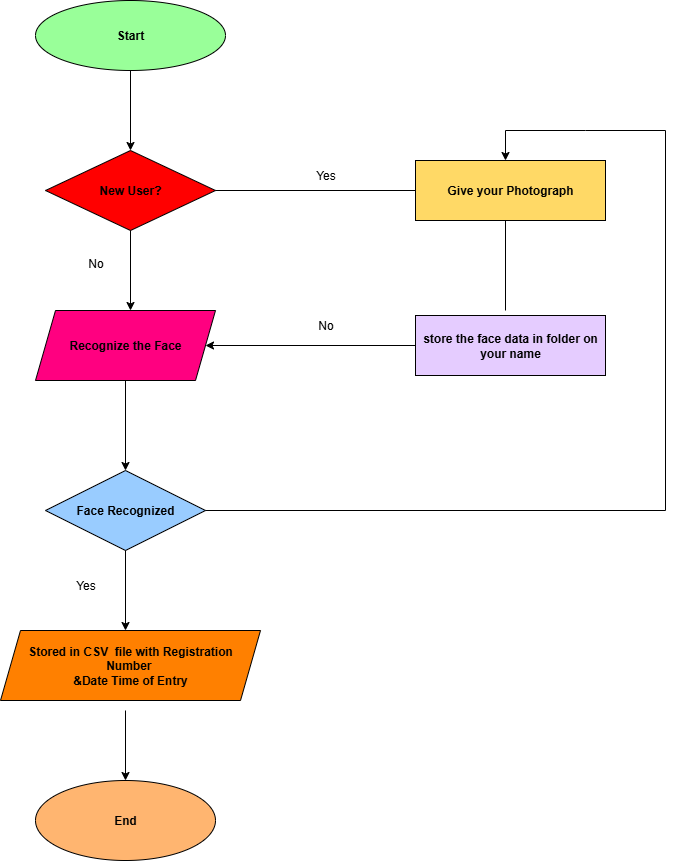

The diagram above was exported from draw.io. Its source (the exported page's mxGraphModel, read from the mxfile embedded in the PNG):
<mxGraphModel dx="1042" dy="562" grid="1" gridSize="10" guides="1" tooltips="1" connect="1" arrows="1" fold="1" page="1" pageScale="1" pageWidth="850" pageHeight="1100" background="none" math="0" shadow="0" adaptiveColors="none">
  <root>
    <mxCell id="0" />
    <mxCell id="1" parent="0" />
    <mxCell id="e0dpgmhP5i_vB98q50n1-1" value="&lt;b&gt;Start&lt;/b&gt;" style="ellipse;whiteSpace=wrap;html=1;fillColor=#99FF99;" vertex="1" parent="1">
      <mxGeometry x="170" y="50" width="190" height="70" as="geometry" />
    </mxCell>
    <mxCell id="e0dpgmhP5i_vB98q50n1-2" value="" style="endArrow=classic;html=1;rounded=0;exitX=0.5;exitY=1;exitDx=0;exitDy=0;" edge="1" parent="1" source="e0dpgmhP5i_vB98q50n1-1">
      <mxGeometry width="50" height="50" relative="1" as="geometry">
        <mxPoint x="220" y="170" as="sourcePoint" />
        <mxPoint x="265" y="200" as="targetPoint" />
      </mxGeometry>
    </mxCell>
    <mxCell id="e0dpgmhP5i_vB98q50n1-3" value="&lt;b&gt;New User?&lt;/b&gt;" style="rhombus;whiteSpace=wrap;html=1;fillColor=#FF0000;" vertex="1" parent="1">
      <mxGeometry x="180" y="200" width="170" height="80" as="geometry" />
    </mxCell>
    <mxCell id="e0dpgmhP5i_vB98q50n1-4" value="" style="endArrow=classic;html=1;rounded=0;exitX=0.5;exitY=1;exitDx=0;exitDy=0;" edge="1" parent="1" source="e0dpgmhP5i_vB98q50n1-3">
      <mxGeometry width="50" height="50" relative="1" as="geometry">
        <mxPoint x="220" y="340" as="sourcePoint" />
        <mxPoint x="265" y="360" as="targetPoint" />
      </mxGeometry>
    </mxCell>
    <mxCell id="e0dpgmhP5i_vB98q50n1-5" value="&lt;b&gt;Recognize the Face&lt;/b&gt;" style="shape=parallelogram;perimeter=parallelogramPerimeter;whiteSpace=wrap;html=1;fixedSize=1;fillColor=#FF0080;" vertex="1" parent="1">
      <mxGeometry x="170" y="360" width="180" height="70" as="geometry" />
    </mxCell>
    <mxCell id="e0dpgmhP5i_vB98q50n1-8" value="" style="endArrow=classic;html=1;rounded=0;exitX=0.5;exitY=1;exitDx=0;exitDy=0;" edge="1" parent="1" source="e0dpgmhP5i_vB98q50n1-5">
      <mxGeometry width="50" height="50" relative="1" as="geometry">
        <mxPoint x="220" y="480" as="sourcePoint" />
        <mxPoint x="260" y="520" as="targetPoint" />
      </mxGeometry>
    </mxCell>
    <mxCell id="e0dpgmhP5i_vB98q50n1-9" value="&lt;b&gt;Face Recognized&lt;/b&gt;" style="rhombus;whiteSpace=wrap;html=1;fillColor=#99CCFF;" vertex="1" parent="1">
      <mxGeometry x="180" y="520" width="160" height="80" as="geometry" />
    </mxCell>
    <mxCell id="e0dpgmhP5i_vB98q50n1-10" value="&lt;b&gt;Stored in CSV&amp;nbsp; file with Registration &lt;br&gt;Number&amp;nbsp;&lt;br&gt;&amp;amp;Date Time of Entry&lt;/b&gt;" style="shape=parallelogram;perimeter=parallelogramPerimeter;whiteSpace=wrap;html=1;fixedSize=1;fillColor=#FF8000;" vertex="1" parent="1">
      <mxGeometry x="135" y="680" width="260" height="70" as="geometry" />
    </mxCell>
    <mxCell id="e0dpgmhP5i_vB98q50n1-11" value="" style="endArrow=classic;html=1;rounded=0;exitX=0.5;exitY=1;exitDx=0;exitDy=0;" edge="1" parent="1" source="e0dpgmhP5i_vB98q50n1-9">
      <mxGeometry width="50" height="50" relative="1" as="geometry">
        <mxPoint x="210" y="650" as="sourcePoint" />
        <mxPoint x="260" y="680" as="targetPoint" />
      </mxGeometry>
    </mxCell>
    <mxCell id="e0dpgmhP5i_vB98q50n1-12" value="" style="endArrow=classic;html=1;rounded=0;entryX=0.5;entryY=0;entryDx=0;entryDy=0;" edge="1" parent="1" target="e0dpgmhP5i_vB98q50n1-13">
      <mxGeometry width="50" height="50" relative="1" as="geometry">
        <mxPoint x="260" y="760" as="sourcePoint" />
        <mxPoint x="260" y="830" as="targetPoint" />
        <Array as="points" />
      </mxGeometry>
    </mxCell>
    <mxCell id="e0dpgmhP5i_vB98q50n1-13" value="&lt;b&gt;End&lt;/b&gt;" style="ellipse;whiteSpace=wrap;html=1;fillColor=#FFB570;" vertex="1" parent="1">
      <mxGeometry x="170" y="830" width="180" height="80" as="geometry" />
    </mxCell>
    <mxCell id="e0dpgmhP5i_vB98q50n1-16" value="&lt;b&gt;Give your Photograph&lt;/b&gt;" style="rounded=0;whiteSpace=wrap;html=1;fillColor=#FFD966;" vertex="1" parent="1">
      <mxGeometry x="550" y="210" width="190" height="60" as="geometry" />
    </mxCell>
    <mxCell id="e0dpgmhP5i_vB98q50n1-17" value="&lt;b&gt;store the face data in folder on your name&lt;/b&gt;" style="rounded=0;whiteSpace=wrap;html=1;fillColor=#E5CCFF;" vertex="1" parent="1">
      <mxGeometry x="550" y="365" width="190" height="60" as="geometry" />
    </mxCell>
    <mxCell id="e0dpgmhP5i_vB98q50n1-19" value="" style="endArrow=classic;html=1;rounded=0;exitX=1;exitY=0.5;exitDx=0;exitDy=0;" edge="1" parent="1" source="e0dpgmhP5i_vB98q50n1-9">
      <mxGeometry width="50" height="50" relative="1" as="geometry">
        <mxPoint x="400" y="570" as="sourcePoint" />
        <mxPoint x="640" y="210" as="targetPoint" />
        <Array as="points">
          <mxPoint x="800" y="560" />
          <mxPoint x="800" y="180" />
          <mxPoint x="720" y="180" />
          <mxPoint x="640" y="180" />
        </Array>
      </mxGeometry>
    </mxCell>
    <mxCell id="e0dpgmhP5i_vB98q50n1-20" value="" style="endArrow=none;html=1;rounded=0;" edge="1" parent="1">
      <mxGeometry width="50" height="50" relative="1" as="geometry">
        <mxPoint x="640" y="360" as="sourcePoint" />
        <mxPoint x="640" y="270" as="targetPoint" />
        <Array as="points">
          <mxPoint x="640" y="270" />
        </Array>
      </mxGeometry>
    </mxCell>
    <mxCell id="e0dpgmhP5i_vB98q50n1-21" value="" style="endArrow=none;html=1;rounded=0;exitX=1;exitY=0.5;exitDx=0;exitDy=0;entryX=0;entryY=0.5;entryDx=0;entryDy=0;" edge="1" parent="1" source="e0dpgmhP5i_vB98q50n1-3" target="e0dpgmhP5i_vB98q50n1-16">
      <mxGeometry width="50" height="50" relative="1" as="geometry">
        <mxPoint x="490" y="290" as="sourcePoint" />
        <mxPoint x="540" y="240" as="targetPoint" />
      </mxGeometry>
    </mxCell>
    <mxCell id="e0dpgmhP5i_vB98q50n1-24" value="Yes" style="text;html=1;align=center;verticalAlign=middle;resizable=0;points=[];autosize=1;strokeColor=none;fillColor=none;" vertex="1" parent="1">
      <mxGeometry x="440" y="210" width="40" height="30" as="geometry" />
    </mxCell>
    <mxCell id="e0dpgmhP5i_vB98q50n1-25" value="" style="endArrow=classic;html=1;rounded=0;exitX=0;exitY=0.5;exitDx=0;exitDy=0;" edge="1" parent="1" source="e0dpgmhP5i_vB98q50n1-17" target="e0dpgmhP5i_vB98q50n1-5">
      <mxGeometry width="50" height="50" relative="1" as="geometry">
        <mxPoint x="430" y="380" as="sourcePoint" />
        <mxPoint x="440" y="350" as="targetPoint" />
      </mxGeometry>
    </mxCell>
    <mxCell id="e0dpgmhP5i_vB98q50n1-28" value="No" style="text;html=1;align=center;verticalAlign=middle;resizable=0;points=[];autosize=1;strokeColor=none;fillColor=none;" vertex="1" parent="1">
      <mxGeometry x="440" y="360" width="40" height="30" as="geometry" />
    </mxCell>
    <mxCell id="e0dpgmhP5i_vB98q50n1-29" value="No" style="text;html=1;align=center;verticalAlign=middle;resizable=0;points=[];autosize=1;strokeColor=none;fillColor=none;" vertex="1" parent="1">
      <mxGeometry x="210" y="298" width="40" height="30" as="geometry" />
    </mxCell>
    <mxCell id="e0dpgmhP5i_vB98q50n1-30" value="Yes" style="text;html=1;align=center;verticalAlign=middle;resizable=0;points=[];autosize=1;strokeColor=none;fillColor=none;" vertex="1" parent="1">
      <mxGeometry x="200" y="620" width="40" height="30" as="geometry" />
    </mxCell>
  </root>
</mxGraphModel>